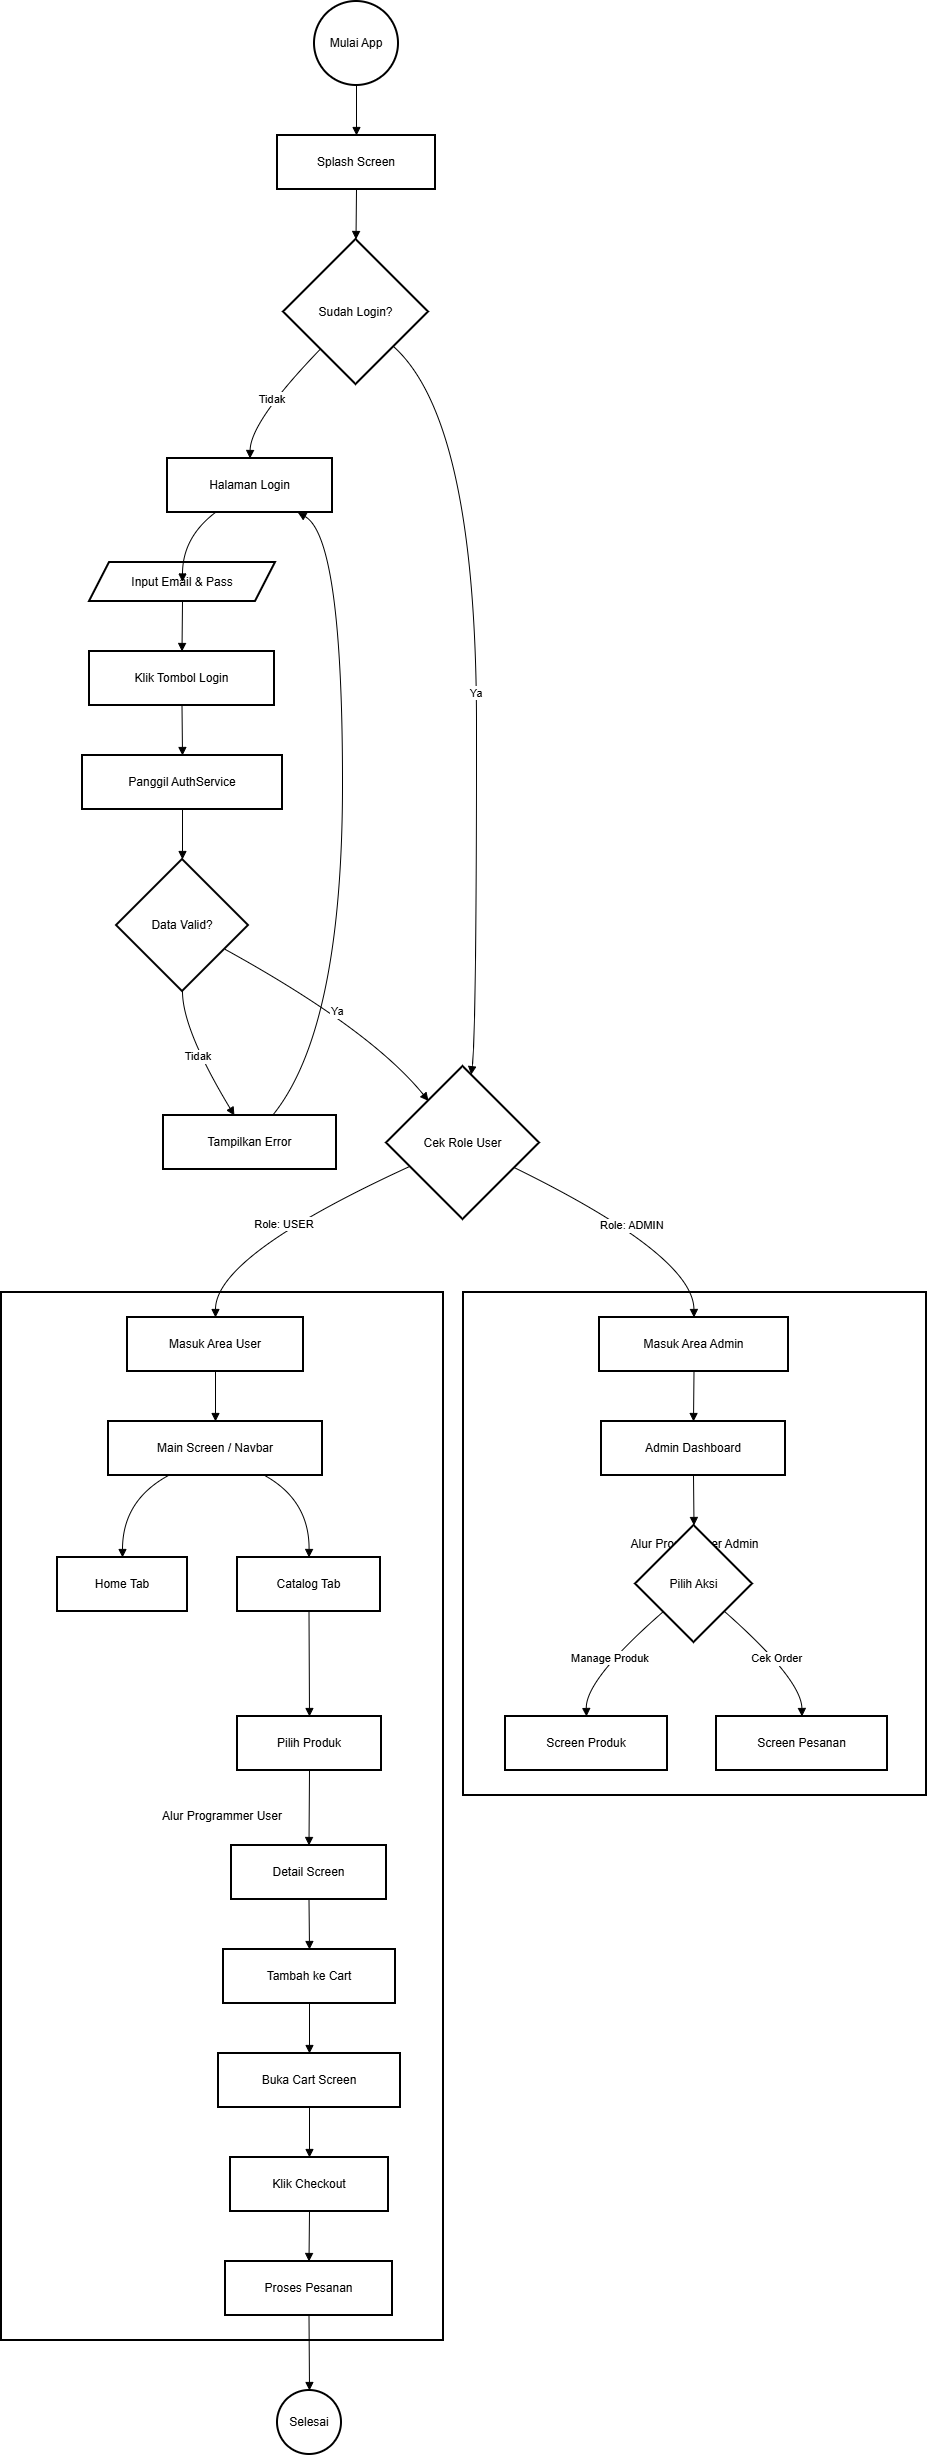

The diagram above was exported from draw.io. Its source (the exported page's mxGraphModel, read from the mxfile embedded in the PNG):
<mxGraphModel dx="1737" dy="1013" grid="1" gridSize="10" guides="1" tooltips="1" connect="1" arrows="1" fold="1" page="1" pageScale="1" pageWidth="850" pageHeight="1100" math="0" shadow="0">
  <root>
    <mxCell id="0" />
    <mxCell id="1" parent="0" />
    <mxCell id="G96D_Fsc3lqkISPSZWDe-1" parent="1" style="whiteSpace=wrap;strokeWidth=2;" value="Alur Programmer User" vertex="1">
      <mxGeometry height="1048" width="442" x="20" y="1311" as="geometry" />
    </mxCell>
    <mxCell id="G96D_Fsc3lqkISPSZWDe-2" parent="1" style="whiteSpace=wrap;strokeWidth=2;" value="Alur Programmer Admin" vertex="1">
      <mxGeometry height="503" width="463" x="482" y="1311" as="geometry" />
    </mxCell>
    <mxCell id="G96D_Fsc3lqkISPSZWDe-3" parent="1" style="ellipse;aspect=fixed;strokeWidth=2;whiteSpace=wrap;" value="Mulai App" vertex="1">
      <mxGeometry height="84" width="84" x="333" y="20" as="geometry" />
    </mxCell>
    <mxCell id="G96D_Fsc3lqkISPSZWDe-4" parent="1" style="whiteSpace=wrap;strokeWidth=2;" value="Splash Screen" vertex="1">
      <mxGeometry height="54" width="158" x="296" y="154" as="geometry" />
    </mxCell>
    <mxCell id="G96D_Fsc3lqkISPSZWDe-5" parent="1" style="rhombus;strokeWidth=2;whiteSpace=wrap;" value="Sudah Login?" vertex="1">
      <mxGeometry height="145" width="145" x="302" y="258" as="geometry" />
    </mxCell>
    <mxCell id="G96D_Fsc3lqkISPSZWDe-6" parent="1" style="whiteSpace=wrap;strokeWidth=2;" value="Halaman Login" vertex="1">
      <mxGeometry height="54" width="165" x="186" y="477" as="geometry" />
    </mxCell>
    <mxCell id="G96D_Fsc3lqkISPSZWDe-7" parent="1" style="shape=parallelogram;perimeter=parallelogramPerimeter;fixedSize=1;strokeWidth=2;whiteSpace=wrap;" value="Input Email &amp; Pass" vertex="1">
      <mxGeometry height="39" width="186" x="108" y="581" as="geometry" />
    </mxCell>
    <mxCell id="G96D_Fsc3lqkISPSZWDe-8" parent="1" style="whiteSpace=wrap;strokeWidth=2;" value="Klik Tombol Login" vertex="1">
      <mxGeometry height="54" width="185" x="108" y="670" as="geometry" />
    </mxCell>
    <mxCell id="G96D_Fsc3lqkISPSZWDe-9" parent="1" style="whiteSpace=wrap;strokeWidth=2;" value="Panggil AuthService" vertex="1">
      <mxGeometry height="54" width="200" x="101" y="774" as="geometry" />
    </mxCell>
    <mxCell id="G96D_Fsc3lqkISPSZWDe-10" parent="1" style="rhombus;strokeWidth=2;whiteSpace=wrap;" value="Data Valid?" vertex="1">
      <mxGeometry height="132" width="132" x="135" y="878" as="geometry" />
    </mxCell>
    <mxCell id="G96D_Fsc3lqkISPSZWDe-11" parent="1" style="whiteSpace=wrap;strokeWidth=2;" value="Tampilkan Error" vertex="1">
      <mxGeometry height="54" width="173" x="182" y="1134" as="geometry" />
    </mxCell>
    <mxCell id="G96D_Fsc3lqkISPSZWDe-12" parent="1" style="rhombus;strokeWidth=2;whiteSpace=wrap;" value="Cek Role User" vertex="1">
      <mxGeometry height="153" width="153" x="405" y="1085" as="geometry" />
    </mxCell>
    <mxCell id="G96D_Fsc3lqkISPSZWDe-13" parent="1" style="whiteSpace=wrap;strokeWidth=2;" value="Masuk Area Admin" vertex="1">
      <mxGeometry height="54" width="189" x="618" y="1336" as="geometry" />
    </mxCell>
    <mxCell id="G96D_Fsc3lqkISPSZWDe-14" parent="1" style="whiteSpace=wrap;strokeWidth=2;" value="Masuk Area User" vertex="1">
      <mxGeometry height="54" width="176" x="146" y="1336" as="geometry" />
    </mxCell>
    <mxCell id="G96D_Fsc3lqkISPSZWDe-15" parent="1" style="whiteSpace=wrap;strokeWidth=2;" value="Admin Dashboard" vertex="1">
      <mxGeometry height="54" width="184" x="620" y="1440" as="geometry" />
    </mxCell>
    <mxCell id="G96D_Fsc3lqkISPSZWDe-16" parent="1" style="rhombus;strokeWidth=2;whiteSpace=wrap;" value="Pilih Aksi" vertex="1">
      <mxGeometry height="117" width="117" x="654" y="1544" as="geometry" />
    </mxCell>
    <mxCell id="G96D_Fsc3lqkISPSZWDe-17" parent="1" style="whiteSpace=wrap;strokeWidth=2;" value="Screen Produk" vertex="1">
      <mxGeometry height="54" width="162" x="524" y="1735" as="geometry" />
    </mxCell>
    <mxCell id="G96D_Fsc3lqkISPSZWDe-18" parent="1" style="whiteSpace=wrap;strokeWidth=2;" value="Screen Pesanan" vertex="1">
      <mxGeometry height="54" width="171" x="735" y="1735" as="geometry" />
    </mxCell>
    <mxCell id="G96D_Fsc3lqkISPSZWDe-19" parent="1" style="whiteSpace=wrap;strokeWidth=2;" value="Main Screen / Navbar" vertex="1">
      <mxGeometry height="54" width="214" x="127" y="1440" as="geometry" />
    </mxCell>
    <mxCell id="G96D_Fsc3lqkISPSZWDe-20" parent="1" style="whiteSpace=wrap;strokeWidth=2;" value="Home Tab" vertex="1">
      <mxGeometry height="54" width="130" x="76" y="1576" as="geometry" />
    </mxCell>
    <mxCell id="G96D_Fsc3lqkISPSZWDe-21" parent="1" style="whiteSpace=wrap;strokeWidth=2;" value="Catalog Tab" vertex="1">
      <mxGeometry height="54" width="143" x="256" y="1576" as="geometry" />
    </mxCell>
    <mxCell id="G96D_Fsc3lqkISPSZWDe-22" parent="1" style="whiteSpace=wrap;strokeWidth=2;" value="Pilih Produk" vertex="1">
      <mxGeometry height="54" width="144" x="256" y="1735" as="geometry" />
    </mxCell>
    <mxCell id="G96D_Fsc3lqkISPSZWDe-23" parent="1" style="whiteSpace=wrap;strokeWidth=2;" value="Detail Screen" vertex="1">
      <mxGeometry height="54" width="155" x="250" y="1864" as="geometry" />
    </mxCell>
    <mxCell id="G96D_Fsc3lqkISPSZWDe-24" parent="1" style="whiteSpace=wrap;strokeWidth=2;" value="Tambah ke Cart" vertex="1">
      <mxGeometry height="54" width="172" x="242" y="1968" as="geometry" />
    </mxCell>
    <mxCell id="G96D_Fsc3lqkISPSZWDe-25" parent="1" style="whiteSpace=wrap;strokeWidth=2;" value="Buka Cart Screen" vertex="1">
      <mxGeometry height="54" width="182" x="237" y="2072" as="geometry" />
    </mxCell>
    <mxCell id="G96D_Fsc3lqkISPSZWDe-26" parent="1" style="whiteSpace=wrap;strokeWidth=2;" value="Klik Checkout" vertex="1">
      <mxGeometry height="54" width="158" x="249" y="2176" as="geometry" />
    </mxCell>
    <mxCell id="G96D_Fsc3lqkISPSZWDe-27" parent="1" style="whiteSpace=wrap;strokeWidth=2;" value="Proses Pesanan" vertex="1">
      <mxGeometry height="54" width="167" x="244" y="2280" as="geometry" />
    </mxCell>
    <mxCell id="G96D_Fsc3lqkISPSZWDe-28" parent="1" style="ellipse;aspect=fixed;strokeWidth=2;whiteSpace=wrap;" value="Selesai" vertex="1">
      <mxGeometry height="64" width="64" x="296" y="2409" as="geometry" />
    </mxCell>
    <mxCell id="G96D_Fsc3lqkISPSZWDe-29" edge="1" parent="1" source="G96D_Fsc3lqkISPSZWDe-3" style="curved=1;startArrow=none;endArrow=block;exitX=0.5;exitY=1;entryX=0.5;entryY=0;rounded=0;" target="G96D_Fsc3lqkISPSZWDe-4" value="">
      <mxGeometry relative="1" as="geometry">
        <Array as="points" />
      </mxGeometry>
    </mxCell>
    <mxCell id="G96D_Fsc3lqkISPSZWDe-30" edge="1" parent="1" source="G96D_Fsc3lqkISPSZWDe-4" style="curved=1;startArrow=none;endArrow=block;exitX=0.5;exitY=1;entryX=0.5;entryY=0;rounded=0;" target="G96D_Fsc3lqkISPSZWDe-5" value="">
      <mxGeometry relative="1" as="geometry">
        <Array as="points" />
      </mxGeometry>
    </mxCell>
    <mxCell id="G96D_Fsc3lqkISPSZWDe-31" edge="1" parent="1" source="G96D_Fsc3lqkISPSZWDe-5" style="curved=1;startArrow=none;endArrow=block;exitX=0.02;exitY=1;entryX=0.5;entryY=0;rounded=0;" target="G96D_Fsc3lqkISPSZWDe-6" value="Tidak">
      <mxGeometry relative="1" as="geometry">
        <Array as="points">
          <mxPoint x="269" y="440" />
        </Array>
      </mxGeometry>
    </mxCell>
    <mxCell id="G96D_Fsc3lqkISPSZWDe-32" edge="1" parent="1" source="G96D_Fsc3lqkISPSZWDe-6" style="curved=1;startArrow=none;endArrow=block;exitX=0.29;exitY=1;entryX=0.5;entryY=0.01;rounded=0;" target="G96D_Fsc3lqkISPSZWDe-7" value="">
      <mxGeometry relative="1" as="geometry">
        <Array as="points">
          <mxPoint x="201" y="556" />
        </Array>
      </mxGeometry>
    </mxCell>
    <mxCell id="G96D_Fsc3lqkISPSZWDe-33" edge="1" parent="1" source="G96D_Fsc3lqkISPSZWDe-7" style="curved=1;startArrow=none;endArrow=block;exitX=0.5;exitY=1.01;entryX=0.5;entryY=0;rounded=0;" target="G96D_Fsc3lqkISPSZWDe-8" value="">
      <mxGeometry relative="1" as="geometry">
        <Array as="points" />
      </mxGeometry>
    </mxCell>
    <mxCell id="G96D_Fsc3lqkISPSZWDe-34" edge="1" parent="1" source="G96D_Fsc3lqkISPSZWDe-8" style="curved=1;startArrow=none;endArrow=block;exitX=0.5;exitY=1;entryX=0.5;entryY=0;rounded=0;" target="G96D_Fsc3lqkISPSZWDe-9" value="">
      <mxGeometry relative="1" as="geometry">
        <Array as="points" />
      </mxGeometry>
    </mxCell>
    <mxCell id="G96D_Fsc3lqkISPSZWDe-35" edge="1" parent="1" source="G96D_Fsc3lqkISPSZWDe-9" style="curved=1;startArrow=none;endArrow=block;exitX=0.5;exitY=1;entryX=0.5;entryY=0;rounded=0;" target="G96D_Fsc3lqkISPSZWDe-10" value="">
      <mxGeometry relative="1" as="geometry">
        <Array as="points" />
      </mxGeometry>
    </mxCell>
    <mxCell id="G96D_Fsc3lqkISPSZWDe-36" edge="1" parent="1" source="G96D_Fsc3lqkISPSZWDe-10" style="curved=1;startArrow=none;endArrow=block;exitX=0.5;exitY=1;entryX=0.41;entryY=0;rounded=0;" target="G96D_Fsc3lqkISPSZWDe-11" value="Tidak">
      <mxGeometry relative="1" as="geometry">
        <Array as="points">
          <mxPoint x="201" y="1048" />
        </Array>
      </mxGeometry>
    </mxCell>
    <mxCell id="G96D_Fsc3lqkISPSZWDe-37" edge="1" parent="1" source="G96D_Fsc3lqkISPSZWDe-11" style="curved=1;startArrow=none;endArrow=block;exitX=0.63;exitY=0;entryX=0.79;entryY=1;rounded=0;" target="G96D_Fsc3lqkISPSZWDe-6" value="">
      <mxGeometry relative="1" as="geometry">
        <Array as="points">
          <mxPoint x="361" y="1048" />
          <mxPoint x="361" y="556" />
        </Array>
      </mxGeometry>
    </mxCell>
    <mxCell id="G96D_Fsc3lqkISPSZWDe-38" edge="1" parent="1" source="G96D_Fsc3lqkISPSZWDe-10" style="curved=1;startArrow=none;endArrow=block;exitX=1;exitY=0.78;entryX=0.09;entryY=0;rounded=0;" target="G96D_Fsc3lqkISPSZWDe-12" value="Ya">
      <mxGeometry relative="1" as="geometry">
        <Array as="points">
          <mxPoint x="389" y="1048" />
        </Array>
      </mxGeometry>
    </mxCell>
    <mxCell id="G96D_Fsc3lqkISPSZWDe-39" edge="1" parent="1" source="G96D_Fsc3lqkISPSZWDe-5" style="curved=1;startArrow=none;endArrow=block;exitX=1;exitY=0.96;entryX=0.56;entryY=0;rounded=0;" target="G96D_Fsc3lqkISPSZWDe-12" value="Ya">
      <mxGeometry relative="1" as="geometry">
        <Array as="points">
          <mxPoint x="495" y="440" />
          <mxPoint x="495" y="1048" />
        </Array>
      </mxGeometry>
    </mxCell>
    <mxCell id="G96D_Fsc3lqkISPSZWDe-40" edge="1" parent="1" source="G96D_Fsc3lqkISPSZWDe-12" style="curved=1;startArrow=none;endArrow=block;exitX=1;exitY=0.74;entryX=0.5;entryY=0;rounded=0;" target="G96D_Fsc3lqkISPSZWDe-13" value="Role: ADMIN">
      <mxGeometry relative="1" as="geometry">
        <Array as="points">
          <mxPoint x="712" y="1274" />
        </Array>
      </mxGeometry>
    </mxCell>
    <mxCell id="G96D_Fsc3lqkISPSZWDe-41" edge="1" parent="1" source="G96D_Fsc3lqkISPSZWDe-12" style="curved=1;startArrow=none;endArrow=block;exitX=0;exitY=0.72;entryX=0.5;entryY=0;rounded=0;" target="G96D_Fsc3lqkISPSZWDe-14" value="Role: USER">
      <mxGeometry relative="1" as="geometry">
        <Array as="points">
          <mxPoint x="234" y="1274" />
        </Array>
      </mxGeometry>
    </mxCell>
    <mxCell id="G96D_Fsc3lqkISPSZWDe-42" edge="1" parent="1" source="G96D_Fsc3lqkISPSZWDe-13" style="curved=1;startArrow=none;endArrow=block;exitX=0.5;exitY=1;entryX=0.5;entryY=0;rounded=0;" target="G96D_Fsc3lqkISPSZWDe-15" value="">
      <mxGeometry relative="1" as="geometry">
        <Array as="points" />
      </mxGeometry>
    </mxCell>
    <mxCell id="G96D_Fsc3lqkISPSZWDe-43" edge="1" parent="1" source="G96D_Fsc3lqkISPSZWDe-15" style="curved=1;startArrow=none;endArrow=block;exitX=0.5;exitY=1;entryX=0.5;entryY=0;rounded=0;" target="G96D_Fsc3lqkISPSZWDe-16" value="">
      <mxGeometry relative="1" as="geometry">
        <Array as="points" />
      </mxGeometry>
    </mxCell>
    <mxCell id="G96D_Fsc3lqkISPSZWDe-44" edge="1" parent="1" source="G96D_Fsc3lqkISPSZWDe-16" style="curved=1;startArrow=none;endArrow=block;exitX=0;exitY=0.95;entryX=0.5;entryY=0.01;rounded=0;" target="G96D_Fsc3lqkISPSZWDe-17" value="Manage Produk">
      <mxGeometry relative="1" as="geometry">
        <Array as="points">
          <mxPoint x="604" y="1698" />
        </Array>
      </mxGeometry>
    </mxCell>
    <mxCell id="G96D_Fsc3lqkISPSZWDe-45" edge="1" parent="1" source="G96D_Fsc3lqkISPSZWDe-16" style="curved=1;startArrow=none;endArrow=block;exitX=1;exitY=0.95;entryX=0.5;entryY=0.01;rounded=0;" target="G96D_Fsc3lqkISPSZWDe-18" value="Cek Order">
      <mxGeometry relative="1" as="geometry">
        <Array as="points">
          <mxPoint x="820" y="1698" />
        </Array>
      </mxGeometry>
    </mxCell>
    <mxCell id="G96D_Fsc3lqkISPSZWDe-46" edge="1" parent="1" source="G96D_Fsc3lqkISPSZWDe-14" style="curved=1;startArrow=none;endArrow=block;exitX=0.5;exitY=1;entryX=0.5;entryY=0;rounded=0;" target="G96D_Fsc3lqkISPSZWDe-19" value="">
      <mxGeometry relative="1" as="geometry">
        <Array as="points" />
      </mxGeometry>
    </mxCell>
    <mxCell id="G96D_Fsc3lqkISPSZWDe-47" edge="1" parent="1" source="G96D_Fsc3lqkISPSZWDe-19" style="curved=1;startArrow=none;endArrow=block;exitX=0.28;exitY=1;entryX=0.5;entryY=0;rounded=0;" target="G96D_Fsc3lqkISPSZWDe-20" value="">
      <mxGeometry relative="1" as="geometry">
        <Array as="points">
          <mxPoint x="141" y="1519" />
        </Array>
      </mxGeometry>
    </mxCell>
    <mxCell id="G96D_Fsc3lqkISPSZWDe-48" edge="1" parent="1" source="G96D_Fsc3lqkISPSZWDe-19" style="curved=1;startArrow=none;endArrow=block;exitX=0.73;exitY=1;entryX=0.5;entryY=0;rounded=0;" target="G96D_Fsc3lqkISPSZWDe-21" value="">
      <mxGeometry relative="1" as="geometry">
        <Array as="points">
          <mxPoint x="328" y="1519" />
        </Array>
      </mxGeometry>
    </mxCell>
    <mxCell id="G96D_Fsc3lqkISPSZWDe-49" edge="1" parent="1" source="G96D_Fsc3lqkISPSZWDe-21" style="curved=1;startArrow=none;endArrow=block;exitX=0.5;exitY=1;entryX=0.5;entryY=0.01;rounded=0;" target="G96D_Fsc3lqkISPSZWDe-22" value="">
      <mxGeometry relative="1" as="geometry">
        <Array as="points" />
      </mxGeometry>
    </mxCell>
    <mxCell id="G96D_Fsc3lqkISPSZWDe-50" edge="1" parent="1" source="G96D_Fsc3lqkISPSZWDe-22" style="curved=1;startArrow=none;endArrow=block;exitX=0.5;exitY=1.01;entryX=0.5;entryY=0.01;rounded=0;" target="G96D_Fsc3lqkISPSZWDe-23" value="">
      <mxGeometry relative="1" as="geometry">
        <Array as="points" />
      </mxGeometry>
    </mxCell>
    <mxCell id="G96D_Fsc3lqkISPSZWDe-51" edge="1" parent="1" source="G96D_Fsc3lqkISPSZWDe-23" style="curved=1;startArrow=none;endArrow=block;exitX=0.5;exitY=1.01;entryX=0.5;entryY=0.01;rounded=0;" target="G96D_Fsc3lqkISPSZWDe-24" value="">
      <mxGeometry relative="1" as="geometry">
        <Array as="points" />
      </mxGeometry>
    </mxCell>
    <mxCell id="G96D_Fsc3lqkISPSZWDe-52" edge="1" parent="1" source="G96D_Fsc3lqkISPSZWDe-24" style="curved=1;startArrow=none;endArrow=block;exitX=0.5;exitY=1.01;entryX=0.5;entryY=0.01;rounded=0;" target="G96D_Fsc3lqkISPSZWDe-25" value="">
      <mxGeometry relative="1" as="geometry">
        <Array as="points" />
      </mxGeometry>
    </mxCell>
    <mxCell id="G96D_Fsc3lqkISPSZWDe-53" edge="1" parent="1" source="G96D_Fsc3lqkISPSZWDe-25" style="curved=1;startArrow=none;endArrow=block;exitX=0.5;exitY=1.01;entryX=0.5;entryY=0.01;rounded=0;" target="G96D_Fsc3lqkISPSZWDe-26" value="">
      <mxGeometry relative="1" as="geometry">
        <Array as="points" />
      </mxGeometry>
    </mxCell>
    <mxCell id="G96D_Fsc3lqkISPSZWDe-54" edge="1" parent="1" source="G96D_Fsc3lqkISPSZWDe-26" style="curved=1;startArrow=none;endArrow=block;exitX=0.5;exitY=1.01;entryX=0.5;entryY=0.01;rounded=0;" target="G96D_Fsc3lqkISPSZWDe-27" value="">
      <mxGeometry relative="1" as="geometry">
        <Array as="points" />
      </mxGeometry>
    </mxCell>
    <mxCell id="G96D_Fsc3lqkISPSZWDe-55" edge="1" parent="1" source="G96D_Fsc3lqkISPSZWDe-27" style="curved=1;startArrow=none;endArrow=block;exitX=0.5;exitY=1.01;entryX=0.5;entryY=0.01;rounded=0;" target="G96D_Fsc3lqkISPSZWDe-28" value="">
      <mxGeometry relative="1" as="geometry">
        <Array as="points" />
      </mxGeometry>
    </mxCell>
  </root>
</mxGraphModel>